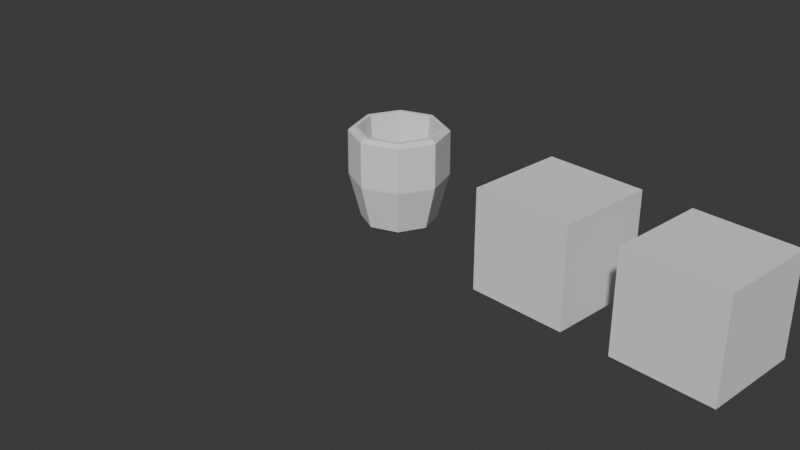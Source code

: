 # Source: practice_edit.blend  (saved by Blender 5.2.45; exported with 4.5.12 LTS)
import bpy
from mathutils import Matrix  # noqa: F401  (used for matrix-valued properties, if any)

bpy.ops.wm.read_factory_settings(use_empty=True)
scene = bpy.context.scene
scene.name = 'Scene'

# ---- collections
col_collection = bpy.data.collections.new('Collection'); scene.collection.children.link(col_collection)

# ---- world
world_world = bpy.data.worlds.new('World'); scene.world = world_world
world_world.use_nodes = True; world_world.node_tree.nodes.clear()
_N = world_world.node_tree.nodes; _L = world_world.node_tree.links
n0 = _N.new('ShaderNodeOutputWorld'); n0.name = 'World Output'; n0.location = (200, 100)
n1 = _N.new('ShaderNodeBackground'); n1.name = 'Background'; n1.location = (-200, 100)
n1.inputs[0].default_value = (0.05088, 0.05088, 0.05088, 1.0)
_L.new(n1.outputs[0], n0.inputs[0])
n0.is_active_output = True
world_world.color = (0.05088, 0.05088, 0.05088)
world_world.sun_shadow_jitter_overblur = 0.0

# ---- cameras
cam_camera = bpy.data.cameras.new('Camera')
cam_camera.clip_end = 100.0
cam_camera.ortho_scale = 7.314

# ---- meshes
me_cylinder_001 = bpy.data.meshes.new('Cylinder.001')
me_cylinder_001.from_pydata([(0.0, 0.4134, 0.5), (0.2923, 0.2923, 0.5), (0.4134, 0.0, 0.5), (0.2923, -0.2923, 0.5), (0.0, -0.4134, 0.5), (-0.2923, -0.2923, 0.5), (-0.4134, 0.0, 0.5), (-0.2923, 0.2923, 0.5), (0.2485, 0.2485, -0.35), (5.588e-10, 0.3514, -0.35), (0.3514, 5.588e-10, -0.35), (0.2485, -0.2485, -0.35), (5.588e-10, -0.3514, -0.35), (-0.2485, -0.2485, -0.35), (-0.3514, 5.588e-10, -0.35), (-0.2485, 0.2485, -0.35), (5.355e-10, 0.5031, 0.0), (0.3558, 0.3558, 0.0), (0.5031, 0.0, 0.0), (0.3558, -0.3558, 0.0), (5.355e-10, -0.5031, 0.0), (-0.3558, -0.3558, 0.0), (-0.5031, 0.0, 0.0), (-0.3558, 0.3558, 0.0), (1.863e-09, 0.3317, -0.5), (9.005e-10, 0.385, -0.4611), (0.2346, 0.2346, -0.5), (0.2722, 0.2722, -0.4611), (0.3317, -9.313e-10, -0.5), (0.385, 0.0, -0.4611), (0.2346, -0.2346, -0.5), (0.2722, -0.2722, -0.4611), (0.0, -0.3317, -0.5), (9.005e-10, -0.385, -0.4611), (-0.2346, -0.2346, -0.5), (-0.2722, -0.2722, -0.4611), (-0.3317, 9.313e-10, -0.5), (-0.385, 0.0, -0.4611), (-0.2346, 0.2346, -0.5), (-0.2722, 0.2722, -0.4611), (0.3229, 0.3229, 0.5), (0.3537, 0.3537, 0.46), (4.284e-11, 0.5002, 0.46), (0.0, 0.4567, 0.5), (0.4567, 0.0, 0.5), (0.5002, 0.0, 0.46), (0.3229, -0.3229, 0.5), (0.3537, -0.3537, 0.46), (0.0, -0.4567, 0.5), (4.284e-11, -0.5002, 0.46), (-0.3229, -0.3229, 0.5), (-0.3537, -0.3537, 0.46), (-0.4567, 0.0, 0.5), (-0.5002, 0.0, 0.46), (-0.3229, 0.3229, 0.5), (-0.3537, 0.3537, 0.46)], [], [(4, 3, 11, 12), (8, 9, 15, 14, 13, 12, 11, 10), (2, 1, 8, 10), (7, 6, 14, 15), (5, 4, 12, 13), (3, 2, 10, 11), (1, 0, 9, 8), (0, 7, 15, 9), (6, 5, 13, 14), (25, 27, 26, 24), (41, 42, 43, 40), (27, 29, 28, 26), (45, 41, 40, 44), (29, 31, 30, 28), (47, 45, 44, 46), (31, 33, 32, 30), (49, 47, 46, 48), (33, 35, 34, 32), (51, 49, 48, 50), (35, 37, 36, 34), (53, 51, 50, 52), (37, 39, 38, 36), (55, 53, 52, 54), (39, 25, 24, 38), (42, 55, 54, 43), (25, 16, 17, 27), (24, 26, 28, 30, 32, 34, 36, 38), (39, 23, 16, 25), (27, 17, 18, 29), (29, 18, 19, 31), (31, 19, 20, 33), (33, 20, 21, 35), (35, 21, 22, 37), (37, 22, 23, 39), (0, 1, 40, 43), (17, 41, 45, 18), (1, 2, 44, 40), (16, 42, 41, 17), (23, 55, 42, 16), (7, 0, 43, 54), (18, 45, 47, 19), (2, 3, 46, 44), (19, 47, 49, 20), (3, 4, 48, 46), (20, 49, 51, 21), (4, 5, 50, 48), (21, 51, 53, 22), (5, 6, 52, 50), (22, 53, 55, 23), (6, 7, 54, 52)])
_uv = me_cylinder_001.uv_layers.new(name='UVMap')
_uv.uv.foreach_set('vector', [0.25, 0.05156, 0.3903, 0.1097, 0.3903, 0.1097, 0.25, 0.05156, 0.3903, 0.3903, 0.25, 0.4484, 0.1097, 0.3903, 0.05156, 0.25, 0.1097, 0.1097, 0.25, 0.05156, 0.3903, 0.1097, 0.4484, 0.25, 0.4484, 0.25, 0.3903, 0.3903, 0.3903, 0.3903, 0.4484, 0.25, 0.1097, 0.3903, 0.05156, 0.25, 0.05156, 0.25, 0.1097, 0.3903, 0.1097, 0.1097, 0.25, 0.05156, 0.25, 0.05156, 0.1097, 0.1097, 0.3903, 0.1097, 0.4484, 0.25, 0.4484, 0.25, 0.3903, 0.1097, 0.3903, 0.3903, 0.25, 0.4484, 0.25, 0.4484, 0.3903, 0.3903, 0.25, 0.4484, 0.1097, 0.3903, 0.1097, 0.3903, 0.25, 0.4484, 0.05156, 0.25, 0.1097, 0.1097, 0.1097, 0.1097, 0.05156, 0.25, 0.75, 0.49, 0.9197, 0.4197, 0.9001, 0.4001, 0.75, 0.4623, 0.4197, 0.4197, 0.25, 0.49, 0.25, 0.4692, 0.405, 0.405, 0.9197, 0.4197, 0.99, 0.25, 0.9623, 0.25, 0.9001, 0.4001, 0.49, 0.25, 0.4197, 0.4197, 0.405, 0.405, 0.4692, 0.25, 0.99, 0.25, 0.9197, 0.08029, 0.9001, 0.09989, 0.9623, 0.25, 0.4197, 0.08029, 0.49, 0.25, 0.4692, 0.25, 0.405, 0.09499, 0.9197, 0.08029, 0.75, 0.01, 0.75, 0.03771, 0.9001, 0.09989, 0.25, 0.01, 0.4197, 0.08029, 0.405, 0.09499, 0.25, 0.03078, 0.75, 0.01, 0.5803, 0.08029, 0.5999, 0.09989, 0.75, 0.03771, 0.08029, 0.08029, 0.25, 0.01, 0.25, 0.03078, 0.09499, 0.09499, 0.5803, 0.08029, 0.51, 0.25, 0.5377, 0.25, 0.5999, 0.09989, 0.01, 0.25, 0.08029, 0.08029, 0.09499, 0.09499, 0.03078, 0.25, 0.51, 0.25, 0.5803, 0.4197, 0.5999, 0.4001, 0.5377, 0.25, 0.08029, 0.4197, 0.01, 0.25, 0.03078, 0.25, 0.09499, 0.405, 0.5803, 0.4197, 0.75, 0.49, 0.75, 0.4623, 0.5999, 0.4001, 0.25, 0.49, 0.08029, 0.4197, 0.09499, 0.405, 0.25, 0.4692, 1.0, 0.5195, 1.0, 0.75, 0.875, 0.75, 0.875, 0.5195, 0.75, 0.4623, 0.9001, 0.4001, 0.9623, 0.25, 0.9001, 0.09989, 0.75, 0.03771, 0.5999, 0.09989, 0.5377, 0.25, 0.5999, 0.4001, 0.125, 0.5195, 0.125, 0.75, 0.0, 0.75, 0.0, 0.5195, 0.875, 0.5195, 0.875, 0.75, 0.75, 0.75, 0.75, 0.5195, 0.75, 0.5195, 0.75, 0.75, 0.625, 0.75, 0.625, 0.5195, 0.625, 0.5195, 0.625, 0.75, 0.5, 0.75, 0.5, 0.5195, 0.5, 0.5195, 0.5, 0.75, 0.375, 0.75, 0.375, 0.5195, 0.375, 0.5195, 0.375, 0.75, 0.25, 0.75, 0.25, 0.5195, 0.25, 0.5195, 0.25, 0.75, 0.125, 0.75, 0.125, 0.5195, 0.25, 0.4484, 0.3903, 0.3903, 0.405, 0.405, 0.25, 0.4692, 0.875, 0.75, 0.875, 0.98, 0.75, 0.98, 0.75, 0.75, 0.3903, 0.3903, 0.4484, 0.25, 0.4692, 0.25, 0.405, 0.405, 1.0, 0.75, 1.0, 0.98, 0.875, 0.98, 0.875, 0.75, 0.125, 0.75, 0.125, 0.98, 0.0, 0.98, 0.0, 0.75, 0.1097, 0.3903, 0.25, 0.4484, 0.25, 0.4692, 0.09499, 0.405, 0.75, 0.75, 0.75, 0.98, 0.625, 0.98, 0.625, 0.75, 0.4484, 0.25, 0.3903, 0.1097, 0.405, 0.09499, 0.4692, 0.25, 0.625, 0.75, 0.625, 0.98, 0.5, 0.98, 0.5, 0.75, 0.3903, 0.1097, 0.25, 0.05156, 0.25, 0.03078, 0.405, 0.09499, 0.5, 0.75, 0.5, 0.98, 0.375, 0.98, 0.375, 0.75, 0.25, 0.05156, 0.1097, 0.1097, 0.09499, 0.09499, 0.25, 0.03078, 0.375, 0.75, 0.375, 0.98, 0.25, 0.98, 0.25, 0.75, 0.1097, 0.1097, 0.05156, 0.25, 0.03078, 0.25, 0.09499, 0.09499, 0.25, 0.75, 0.25, 0.98, 0.125, 0.98, 0.125, 0.75, 0.05156, 0.25, 0.1097, 0.3903, 0.09499, 0.405, 0.03078, 0.25])
me_cylinder_001.update()
me_cube = bpy.data.meshes.new('Cube')
me_cube.from_pydata([(-0.5, -0.5, -0.5), (-0.5, -0.5, 0.5), (-0.5, 0.5, -0.5), (-0.5, 0.5, 0.5), (0.5, -0.5, -0.5), (0.5, -0.5, 0.5), (0.5, 0.5, -0.5), (0.5, 0.5, 0.5), (1.0, -0.5, -0.5), (1.0, -0.5, 0.5), (1.0, 0.5, -0.5), (1.0, 0.5, 0.5), (2.0, -0.5, -0.5), (2.0, -0.5, 0.5), (2.0, 0.5, -0.5), (2.0, 0.5, 0.5)], [], [(0, 1, 3, 2), (6, 7, 5, 4), (2, 3, 7, 6), (4, 5, 1, 0), (2, 6, 4, 0), (1, 5, 7, 3), (8, 9, 11, 10), (14, 15, 13, 12), (10, 11, 15, 14), (12, 13, 9, 8), (10, 14, 12, 8), (9, 13, 15, 11)])
_uv = me_cube.uv_layers.new(name='UVMap')
_uv.uv.foreach_set('vector', [0.375, 0.0, 0.625, 0.0, 0.625, 0.25, 0.375, 0.25, 0.375, 0.5, 0.625, 0.5, 0.625, 0.75, 0.375, 0.75, 0.375, 0.25, 0.625, 0.25, 0.625, 0.5, 0.375, 0.5, 0.375, 0.75, 0.625, 0.75, 0.625, 1.0, 0.375, 1.0, 0.125, 0.5, 0.375, 0.5, 0.375, 0.75, 0.125, 0.75, 0.625, 1.0, 0.625, 0.75, 0.625, 0.5, 0.625, 0.25, 0.375, 0.0, 0.625, 0.0, 0.625, 0.25, 0.375, 0.25, 0.375, 0.5, 0.625, 0.5, 0.625, 0.75, 0.375, 0.75, 0.375, 0.25, 0.625, 0.25, 0.625, 0.5, 0.375, 0.5, 0.375, 0.75, 0.625, 0.75, 0.625, 1.0, 0.375, 1.0, 0.125, 0.5, 0.375, 0.5, 0.375, 0.75, 0.125, 0.75, 0.625, 1.0, 0.625, 0.75, 0.625, 0.5, 0.625, 0.25])
me_cube.update()

# ---- objects
ob_camera = bpy.data.objects.new('Camera', cam_camera)
ob_practice_pot = bpy.data.objects.new('practice_pot', me_cylinder_001)
ob_scrap_cube = bpy.data.objects.new('scrap_cube', me_cube)

# ---- transforms, parenting, visibility, modifiers, constraints
ob_camera.location = (7.359, -6.926, 4.958)
ob_camera.rotation_euler = (1.109, 0.0, 0.8149)
ob_camera.lock_rotations_4d = False
ob_camera.empty_display_type = 'ARROWS'
ob_camera.color = (0.0, 0.0, 0.0, 0.0)
ob_camera.display_type = 'WIRE'
ob_camera.lineart.crease_threshold = 0.0
ob_practice_pot.location = (0.0, 0.0, 0.5)
ob_scrap_cube.location = (2.0, 0.0, 0.5)

# ---- collection membership
col_collection.objects.link(ob_camera)
col_collection.objects.link(ob_practice_pot)
col_collection.objects.link(ob_scrap_cube)

# ---- scene / render settings (as saved in the file)
scene.camera = ob_camera
scene.frame_start = 1; scene.frame_end = 250; scene.frame_set(1)
scene.render.engine = 'BLENDER_EEVEE_NEXT'
scene.render.bake_bias = 0.0
scene.render.bake_samples = 0
scene.render.compositor_device = 'GPU'
scene.eevee.use_volume_custom_range = False
scene.eevee.fast_gi_thickness_near = 0.1
scene.eevee.fast_gi_thickness_far = 0.0
scene.eevee.ray_tracing_options.screen_trace_thickness = 0.1
bpy.context.view_layer.update()

# ---- added for rendering (the .blend has no usable light): sun
light_auto_sun = bpy.data.lights.new('AutoSun', 'SUN')
light_auto_sun.energy = 3.0
light_auto_sun.angle = 0.0523599
ob_auto_sun = bpy.data.objects.new('AutoSun', light_auto_sun)
scene.collection.objects.link(ob_auto_sun)
ob_auto_sun.rotation_euler = (0.872665, 0.174533, 0.523599)
bpy.context.view_layer.update()
